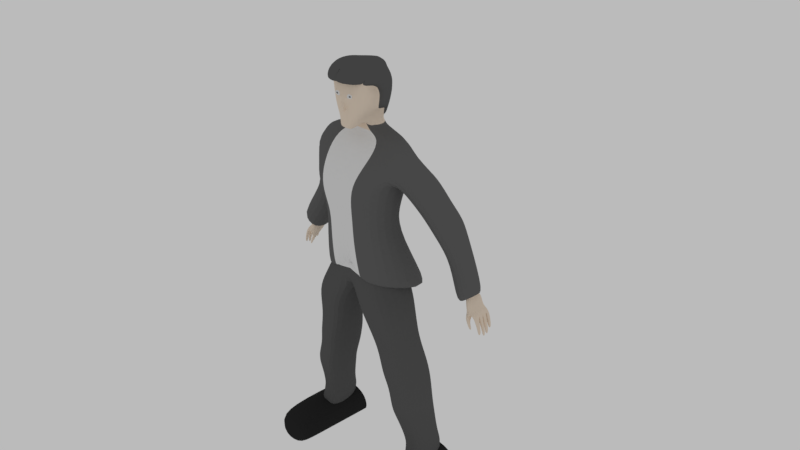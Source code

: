 # Source: playerclothed2hairallornothing2.blend  (saved by Blender 2.79.0; exported with 4.5.12 LTS)
import bpy
from mathutils import Matrix  # noqa: F401  (used for matrix-valued properties, if any)

bpy.ops.wm.read_factory_settings(use_empty=True)
scene = bpy.context.scene
scene.name = 'Scene'

# ---- collections
col_collection_1 = bpy.data.collections.new('Collection 1'); scene.collection.children.link(col_collection_1)

# ---- materials (node trees are filled in below, after node groups)
mat_base = bpy.data.materials.new('Base')
mat_base.alpha_threshold = 0.0
mat_base.diffuse_color = (0.8412, 0.7049, 0.5747, 1.0)
mat_base.roughness = 0.5
mat_pants = bpy.data.materials.new('Pants')
mat_pants.alpha_threshold = 0.0
mat_pants.diffuse_color = (0.1022, 0.1022, 0.1022, 1.0)
mat_pants.roughness = 0.5
mat_tux = bpy.data.materials.new('Tux')
mat_tux.alpha_threshold = 0.0
mat_tux.diffuse_color = (0.1282, 0.1282, 0.1282, 1.0)
mat_tux.roughness = 0.5
mat_whiet = bpy.data.materials.new('Whiet')
mat_whiet.alpha_threshold = 0.0
mat_whiet.roughness = 0.5
mat_harry = bpy.data.materials.new('harry')
mat_harry.alpha_threshold = 0.0
mat_harry.diffuse_color = (0.1683, 0.1683, 0.1683, 1.0)
mat_harry.roughness = 0.5
mat_shoes = bpy.data.materials.new('Shoes')
mat_shoes.alpha_threshold = 0.0
mat_shoes.diffuse_color = (0.02315, 0.02315, 0.02315, 1.0)
mat_shoes.roughness = 0.5

# ---- material node trees
mat_base.use_nodes = True; mat_base.node_tree.nodes.clear()
_N = mat_base.node_tree.nodes; _L = mat_base.node_tree.links
n0 = _N.new('ShaderNodeOutputMaterial'); n0.name = 'Material Output'; n0.location = (300, 300)
n1 = _N.new('ShaderNodeBsdfDiffuse'); n1.name = 'Diffuse BSDF'; n1.location = (10, 300)
n1.inputs[0].default_value = (0.8388, 0.7084, 0.5776, 1.0)
_L.new(n1.outputs[0], n0.inputs[0])
n0.is_active_output = True
mat_pants.use_nodes = True; mat_pants.node_tree.nodes.clear()
_N = mat_pants.node_tree.nodes; _L = mat_pants.node_tree.links
n0 = _N.new('ShaderNodeOutputMaterial'); n0.name = 'Material Output'; n0.location = (300, 300)
n1 = _N.new('ShaderNodeBsdfDiffuse'); n1.name = 'Diffuse BSDF'; n1.location = (10, 300)
n1.inputs[0].default_value = (0.1025, 0.1025, 0.1025, 1.0)
_L.new(n1.outputs[0], n0.inputs[0])
n0.is_active_output = True
mat_tux.use_nodes = True; mat_tux.node_tree.nodes.clear()
_N = mat_tux.node_tree.nodes; _L = mat_tux.node_tree.links
n0 = _N.new('ShaderNodeOutputMaterial'); n0.name = 'Material Output'; n0.location = (300, 300)
n1 = _N.new('ShaderNodeBsdfDiffuse'); n1.name = 'Diffuse BSDF'; n1.location = (10, 300)
n1.inputs[0].default_value = (0.1274, 0.1274, 0.1274, 1.0)
_L.new(n1.outputs[0], n0.inputs[0])
n0.is_active_output = True
mat_whiet.use_nodes = True; mat_whiet.node_tree.nodes.clear()
_N = mat_whiet.node_tree.nodes; _L = mat_whiet.node_tree.links
n0 = _N.new('ShaderNodeOutputMaterial'); n0.name = 'Material Output'; n0.location = (300, 300)
n1 = _N.new('ShaderNodeBsdfDiffuse'); n1.name = 'Diffuse BSDF'; n1.location = (10, 300)
_L.new(n1.outputs[0], n0.inputs[0])
n0.is_active_output = True
mat_harry.use_nodes = True; mat_harry.node_tree.nodes.clear()
_N = mat_harry.node_tree.nodes; _L = mat_harry.node_tree.links
n0 = _N.new('ShaderNodeOutputMaterial'); n0.name = 'Material Output'; n0.location = (300, 300)
n1 = _N.new('ShaderNodeBsdfDiffuse'); n1.name = 'Diffuse BSDF'; n1.location = (10, 300)
n1.inputs[0].default_value = (0.1065, 0.1065, 0.1065, 1.0)
_L.new(n1.outputs[0], n0.inputs[0])
n0.is_active_output = True
mat_shoes.use_nodes = True; mat_shoes.node_tree.nodes.clear()
_N = mat_shoes.node_tree.nodes; _L = mat_shoes.node_tree.links
n0 = _N.new('ShaderNodeOutputMaterial'); n0.name = 'Material Output'; n0.location = (300, 300)
n1 = _N.new('ShaderNodeBsdfDiffuse'); n1.name = 'Diffuse BSDF'; n1.location = (10, 300)
n1.inputs[0].default_value = (0.02365, 0.02365, 0.02365, 1.0)
_L.new(n1.outputs[0], n0.inputs[0])
n0.is_active_output = True

# ---- world
world_world = bpy.data.worlds.new('World'); scene.world = world_world
world_world.use_nodes = True; world_world.node_tree.nodes.clear()
_N = world_world.node_tree.nodes; _L = world_world.node_tree.links
n0 = _N.new('ShaderNodeOutputWorld'); n0.name = 'World Output'; n0.location = (300, 300)
n1 = _N.new('ShaderNodeBackground'); n1.name = 'Background'; n1.location = (10, 300)
n1.inputs[0].default_value = (0.4969, 0.4969, 0.4969, 1.0)
_L.new(n1.outputs[0], n0.inputs[0])
n0.is_active_output = True
world_world.color = (0.05088, 0.05088, 0.05088)
world_world.use_sun_shadow = False
world_world.sun_shadow_jitter_overblur = 0.0
world_world.cycles.sampling_method = 'MANUAL'

# ---- cameras
cam_camera = bpy.data.cameras.new('Camera')
cam_camera.clip_end = 100.0
cam_camera.lens = 35.0
cam_camera.sensor_width = 32.0
cam_camera.sensor_height = 18.0
cam_camera.ortho_scale = 7.314
cam_camera.dof.focus_distance = 0.0

# ---- meshes
me_cube_001 = bpy.data.meshes.new('Cube.001')
me_cube_001.from_pydata([(1.568, -0.6675, -1.964), (1.349, -0.7411, -0.2791), (2.179, 1.491, -2.608), (1.349, 0.4822, -0.2791), (1.154, -0.7581, 0.6089), (1.18, 0.4632, 0.5457), (1.328, -0.878, 1.32), (1.361, 0.6751, 1.24), (1.512, -0.9241, 1.952), (1.512, 0.7796, 1.952), (0.0, 1.975, -2.528), (0.0, 0.803, -0.2648), (0.0, -0.6675, -1.175), (0.0, -0.943, -0.2791), (0.0, 0.8964, 0.5902), (0.0, -0.943, 0.5817), (0.0, 1.032, 1.276), (0.0, -1.139, 1.276), (0.0, 1.064, 1.952), (0.0, -1.063, 1.952), (2.016, -0.2432, 2.657), (2.016, 0.3774, 2.657), (-2.245e-17, 1.008, 2.762), (0.0, -0.4769, 2.753), (1.63, -0.1152, 3.04), (1.63, 0.4074, 3.04), (-9.689e-18, 0.7919, 3.088), (0.0, -0.2752, 3.084), (1.506, 1.24, 1.472), (1.506, -0.2859, 1.472), (2.345, 0.9394, 2.109), (2.345, -0.2859, 2.109), (1.881, 1.533, 0.7163), (1.881, 0.1439, 0.7163), (2.677, 1.154, 1.321), (2.677, 0.1439, 1.321), (2.306, 1.62, 0.2543), (2.306, 0.3116, 0.102), (3.078, 1.323, 0.8368), (3.078, 0.2528, 0.6845), (2.534, 1.584, -0.3108), (2.797, 0.6438, -0.8091), (3.405, 1.17, 0.3466), (3.518, 0.5888, -0.2644), (3.355, 1.42, -1.848), (3.355, 0.231, -1.848), (4.189, 1.111, -1.215), (4.189, 0.231, -1.215), (3.553, 1.274, -1.572), (3.55, 0.6033, -1.571), (3.841, 1.217, -1.408), (3.841, 0.6033, -1.408), (3.543, 1.238, -1.677), (3.543, 0.6033, -1.915), (3.974, 1.217, -1.688), (3.974, 0.6033, -1.688), (3.691, 1.074, -1.842), (3.604, 0.62, -2.113), (4.082, 1.223, -1.831), (4.082, 0.5929, -1.831), (0.0, -0.7988, -2.178), (0.0, 0.943, -2.178), (2.569, 0.1619, -7.984), (2.569, 0.6926, -7.999), (1.876, 0.1619, -8.063), (2.012, 0.6926, -8.079), (-4.583e-18, 0.6854, 3.218), (0.7315, 0.4074, 3.172), (0.7315, -0.1152, 3.172), (0.0, -0.2752, 3.216), (8.217e-18, 0.5443, 3.545), (0.3867, 0.4074, 3.548), (0.3557, -0.1152, 3.714), (0.4679, -0.1152, 3.337), (0.0, -0.2752, 3.528), (1.043e-18, 0.66, 3.362), (0.4088, 0.4074, 3.337), (0.0, 0.6176, 3.927), (0.3556, 0.4074, 3.927), (0.6392, -0.1152, 3.927), (2.542, 0.1619, -8.259), (2.549, 0.8192, -8.512), (1.988, 0.1619, -8.748), (1.988, 0.8192, -8.769), (2.874, 0.1619, -8.947), (2.764, 0.7522, -8.947), (1.972, 0.1619, -8.947), (1.972, 0.7731, -8.947), (2.073, -0.4102, -8.463), (2.484, -0.4155, -8.416), (2.056, -0.4171, -8.853), (2.644, -0.4155, -8.52), (2.064, -0.4192, -8.967), (2.963, -0.4155, -8.968), (2.15, -0.7338, -8.56), (2.565, -0.7338, -8.538), (2.185, -0.9315, -8.653), (2.881, -0.7338, -8.633), (2.17, -0.9315, -8.965), (2.964, -0.9315, -8.97), (2.372, -0.9315, -8.649), (2.362, -0.9315, -8.966), (2.524, -0.9315, -8.645), (2.516, -0.9315, -8.967), (2.668, -0.9315, -8.641), (2.679, -0.9315, -8.968), (2.812, -0.9315, -8.669), (2.863, -0.9315, -8.969), (2.247, -1.265, -8.959), (2.226, -1.293, -8.721), (2.369, -1.259, -8.717), (2.36, -1.26, -8.96), (2.395, -1.254, -8.734), (2.388, -1.255, -8.943), (2.504, -1.232, -8.731), (2.498, -1.233, -8.944), (2.546, -1.224, -8.733), (2.54, -1.225, -8.942), (2.646, -1.203, -8.73), (2.654, -1.202, -8.942), (2.696, -1.193, -8.747), (2.703, -1.192, -8.949), (2.788, -1.175, -8.745), (2.821, -1.169, -8.95), (2.85, -1.163, -8.774), (2.908, -1.151, -8.773), (2.874, -1.158, -8.947), (2.921, -1.149, -8.947), (2.893, -0.4155, -8.744), (0.4733, -0.3784, 3.735), (0.0, -0.3784, 3.533), (0.3752, -0.3784, 3.53), (0.0, -0.3784, 3.518), (0.6389, -0.3784, 3.927), (0.2877, -0.6798, 3.517), (0.2027, -0.6798, 3.312), (0.0, -0.6798, 3.3), (0.6365, -0.6798, 3.927), (0.2248, -0.8579, 3.582), (0.0, -0.8626, 3.545), (0.2027, -0.8839, 3.378), (0.0, -0.8855, 3.366), (0.3195, -0.8136, 3.934), (0.0, -0.8011, 3.927), (0.6593, -0.06054, 4.288), (0.7042, -0.3379, 4.288), (0.0, 0.7116, 4.288), (0.7042, -0.6555, 4.288), (0.3463, -0.8669, 4.295), (0.0, -0.8904, 4.288), (0.6593, -0.06916, 4.498), (0.7042, -0.3622, 4.498), (0.0, 0.7467, 4.498), (0.7042, -0.6978, 4.498), (0.3527, -0.8611, 4.501), (0.0, -0.8633, 4.498), (0.6593, -0.204, 4.611), (0.7042, -0.3676, 4.787), (0.0, 0.7423, 4.787), (0.7042, -0.7264, 4.787), (0.4023, -0.86, 4.786), (0.0, -0.8708, 4.787), (0.0, 0.7521, 4.976), (0.7042, -0.6782, 4.976), (0.4344, -0.8037, 4.97), (-0.1647, -0.8253, 4.987), (0.0, 0.6302, 5.145), (0.0, -0.7116, 5.145), (0.0, 0.4257, 5.319), (0.0, -0.2214, 5.319), (0.0, -0.2962, 5.319), (0.0, -0.5147, 5.319), (0.0, -0.6026, 5.319), (0.0, -0.9065, 4.174), (0.0537, -0.9073, 4.177), (0.0622, -0.8924, 4.291), (0.07168, -0.8058, 3.929), (0.0, -0.9501, 3.912), (-8.149e-10, -0.9931, 3.962), (0.05575, -0.9956, 3.966), (0.06438, -0.9532, 3.916), (0.1039, -0.8757, 3.923), (3.87, 0.5698, -1.976), (3.797, 1.229, -1.854), (3.687, 0.699, -2.147), (3.664, 0.5938, -2.145), (3.818, 0.6946, -2.09), (3.786, 0.6098, -2.083), (3.873, 0.6022, -2.305), (3.896, 0.648, -2.31), (3.787, 0.5908, -2.349), (3.803, 0.6511, -2.351), (3.874, 0.909, -1.973), (4.082, 0.9067, -1.831), (3.877, 1.078, -1.93), (4.082, 1.085, -1.831), (3.872, 0.7621, -1.974), (4.082, 0.7648, -1.831), (3.962, 1.227, -1.913), (3.96, 0.9046, -1.915), (3.961, 1.081, -1.914), (3.958, 0.5794, -1.916), (3.959, 0.7632, -1.915), (4.201, 1.215, -2.147), (4.201, 1.093, -2.147), (4.094, 1.089, -2.22), (4.095, 1.218, -2.219), (4.254, 1.192, -2.459), (4.254, 1.116, -2.459), (4.187, 1.114, -2.505), (4.187, 1.194, -2.505), (4.243, 1.06, -2.287), (4.243, 0.9301, -2.287), (4.153, 0.9287, -2.348), (4.154, 1.058, -2.348), (4.28, 1.043, -2.584), (4.28, 0.9471, -2.584), (4.215, 0.946, -2.629), (4.215, 1.041, -2.629), (4.181, 0.8864, -2.393), (4.271, 0.8879, -2.331), (4.271, 0.7832, -2.331), (4.18, 0.782, -2.393), (4.241, 0.8691, -2.628), (4.301, 0.8701, -2.587), (4.301, 0.8005, -2.587), (4.24, 0.7997, -2.629), (4.232, 0.7325, -2.282), (4.232, 0.6225, -2.282), (4.153, 0.7315, -2.335), (4.152, 0.6139, -2.336), (4.264, 0.7205, -2.508), (4.264, 0.6335, -2.508), (4.202, 0.7197, -2.551), (4.201, 0.6267, -2.551), (3.878, 0.6377, -2.481), (3.945, 0.6354, -2.452), (3.866, 0.6081, -2.48), (3.929, 0.6164, -2.448), (3.835, 0.6081, -2.041), (3.781, 0.5866, -2.022), (0.8652, -0.8054, -1.202), (1.622, 0.4211, -1.276), (0.0, -0.8054, -1.175), (0.0, 0.4714, -1.232), (1.524, -0.9556, -1.985), (1.524, 1.038, -1.985), (0.0, -0.9556, -2.178), (0.0, 1.038, -2.178), (1.862, -0.9556, -2.72), (1.862, 0.7915, -2.72), (0.4837, -0.9556, -2.885), (0.4837, 0.7915, -2.885), (1.978, -0.686, -3.821), (1.978, 0.7915, -3.797), (0.8574, -0.6643, -3.954), (0.8574, 0.7915, -3.931), (2.09, -0.7369, -4.653), (2.09, 1.02, -4.626), (1.103, -0.7178, -4.77), (1.103, 1.02, -4.745), (2.25, -0.5751, -5.28), (2.25, 1.057, -5.278), (1.272, -0.5601, -5.397), (1.272, 1.057, -5.396), (2.441, -0.6376, -5.939), (2.441, 0.9617, -5.94), (1.431, -0.6187, -6.06), (1.431, 0.9617, -6.061), (2.446, -0.4738, -6.409), (2.446, 0.9944, -6.412), (1.549, -0.456, -6.516), (1.549, 0.9944, -6.52), (2.531, -0.2067, -7.354), (2.531, 1.027, -7.366), (1.791, -0.1944, -7.443), (1.791, 1.027, -7.455), (2.612, -0.2779, -7.768), (2.612, 1.158, -7.779), (1.77, -0.2586, -7.832), (1.77, 1.158, -7.844), (2.72, -0.3538, -8.396), (2.72, 1.067, -8.138), (1.792, -0.3538, -8.475), (1.792, 1.067, -8.218), (3.788, 0.6658, -1.32), (3.788, 0.9867, -1.32), (3.557, 1.134, -1.482), (3.556, 0.6658, -1.481), (0.536, -1.014, -1.705), (0.4594, -1.201, -0.2791), (0.4594, -1.201, 0.5817), (0.6143, -1.379, 1.276), (0.6673, -1.348, 1.952), (0.8895, -0.7204, 2.711), (0.7191, -0.2046, 3.064), (2.181, 0.1619, -8.028), (0.3227, -0.2046, 3.197), (0.2064, -0.2046, 3.444), (2.255, -0.4126, -8.442), (2.333, -0.7338, -8.551), (0.1655, -0.3784, 3.523), (0.08942, -0.6798, 3.305), (0.09919, -0.8605, 3.561), (0.08942, -0.8848, 3.371), (0.5237, -0.8054, -1.187), (0.6725, -0.9556, -2.093), (1.092, -0.9556, -2.813), (1.352, -0.6739, -3.896), (1.539, -0.7262, -4.719), (1.703, -0.5667, -5.346), (1.876, -0.627, -6.006), (1.944, -0.4639, -6.469), (2.118, -0.1998, -7.404), (2.142, -0.2671, -7.803), (2.202, -0.3538, -8.44), (-0.004454, 0.6311, 3.526), (0.3878, 0.4205, 3.529), (-0.004454, 0.7439, 3.914), (0.6053, 0.4205, 3.914), (0.8929, -0.1165, 3.914), (0.9133, -0.06108, 4.28), (-0.004454, 0.8885, 4.28), (0.6053, 0.5478, 4.28), (-0.004454, 0.9425, 4.493), (0.6053, 0.5825, 4.493), (0.9133, -0.06983, 4.493), (0.6053, 0.5887, 4.787), (0.9133, -0.2045, 4.611), (0.9301, -0.3725, 4.787), (-0.004454, 0.9055, 4.787), (0.3111, 0.4652, 4.978), (0.7855, -0.7364, 4.787), (0.6642, -0.02061, 4.978), (0.9301, -0.3315, 4.978), (0.0, 0.8264, 4.978), (0.5611, -0.06341, 5.338), (0.7678, -0.6876, 4.978), (0.4362, -1.192, 4.972), (0.2591, 0.3405, 5.149), (-0.1574, -1.214, 4.965), (0.5854, -0.3159, 5.338), (0.0, 0.6634, 5.149), (0.2834, -0.2983, 5.326), (0.5854, -0.605, 5.338), (0.4654, -1.079, 5.138), (0.0, -1.099, 5.149), (0.2591, -0.1048, 5.326), (-0.004454, 0.39, 5.326), (0.2591, 0.1886, 5.326), (0.0, -0.2242, 5.326), (0.0, -0.3001, 5.326), (0.2834, -0.5199, 5.326), (0.2834, -0.6057, 5.326), (0.0, -0.5217, 5.326), (0.0, -0.6109, 5.326), (0.7053, -0.6793, 4.788), (0.4356, -0.8048, 4.782), (-0.142, -0.8156, 4.8), (-0.1347, -1.204, 4.779), (0.4373, -1.193, 4.784), (0.769, -0.6887, 4.79), (0.174, -0.867, 4.458), (0.174, -0.8853, 4.316), (0.4084, -0.8695, 4.321), (0.4127, -0.8655, 4.46), (0.2161, -0.8867, 4.318), (0.2468, -0.8725, 4.399), (0.2468, -0.8779, 4.357), (0.3157, -0.8732, 4.359), (0.3169, -0.8721, 4.4), (0.2591, -0.8783, 4.358), (2.747, 0.9871, -7.868), (1.542, 0.9871, -7.965), (3.102, 1.104, -8.509), (1.512, 1.11, -8.802), (2.995, 1.114, -8.982), (1.779, 1.11, -9.018), (2.999, -1.301, -7.974), (1.707, -1.301, -8.07), (3.369, -1.305, -8.629), (1.677, -1.301, -8.903), (3.134, -1.295, -9.099), (1.942, -1.301, -9.118), (2.999, -1.887, -8.462), (1.822, -1.887, -8.518), (3.07, -1.89, -8.847), (1.792, -1.887, -9.008), (2.836, -1.88, -9.123), (2.057, -1.887, -9.134), (2.611, 1.111, -8.044), (1.814, 1.111, -8.114), (2.652, 1.11, -8.512), (1.792, 1.111, -8.727), (2.574, 1.112, -8.858), (1.987, 1.111, -8.885)], [(130, 132)], [(10, 11, 3, 2), (2, 3, 1, 0), (4, 5, 7, 6), (1, 3, 5, 4), (290, 1, 4, 291), (292, 6, 8, 293), (291, 4, 6, 292), (6, 7, 9, 8), (7, 16, 18, 9), (9, 18, 22, 21), (5, 14, 16, 7), (3, 11, 14, 5), (289, 290, 13, 12), (9, 21, 30, 28), (293, 8, 20, 294), (295, 24, 68, 297), (20, 21, 25, 24), (294, 20, 24, 295), (21, 22, 26, 25), (29, 28, 32, 33), (21, 20, 31, 30), (20, 8, 29, 31), (8, 9, 28, 29), (35, 33, 37, 39), (31, 29, 33, 35), (30, 31, 35, 34), (28, 30, 34, 32), (36, 38, 42, 40), (34, 35, 39, 38), (32, 34, 38, 36), (33, 32, 36, 37), (43, 41, 45, 47), (37, 36, 40, 41), (39, 37, 41, 43), (38, 39, 43, 42), (286, 285, 51, 50), (42, 43, 47, 46), (40, 42, 46, 44), (41, 40, 44, 45), (48, 50, 54, 52), (287, 286, 50, 48), (288, 287, 48, 49), (285, 288, 49, 51), (55, 53, 57, 240, 182, 201, 59), (49, 48, 52, 53), (51, 49, 53, 55), (50, 51, 55, 54), (56, 183, 186, 184), (54, 55, 59, 197, 193, 195, 58), (52, 54, 58, 198, 183, 56), (53, 52, 56, 57), (12, 10, 61, 60), (296, 62, 281, 315), (2, 0, 241, 242), (62, 63, 282, 281), (12, 60, 247, 243), (289, 12, 243, 305), (65, 64, 283, 284), (10, 2, 242, 244), (64, 65, 83, 82), (60, 61, 248, 247), (63, 65, 284, 282), (61, 10, 244, 248), (73, 72, 129, 131), (25, 26, 66, 67), (24, 25, 67, 68), (76, 75, 70, 71), (73, 76, 71, 72), (68, 67, 76, 73), (67, 66, 75, 76), (297, 68, 73, 298), (72, 71, 78, 79), (72, 79, 133, 129), (82, 83, 87, 86), (64, 82, 90, 88), (83, 65, 373, 375), (63, 62, 80, 81), (87, 85, 84, 86), (296, 64, 88, 299), (81, 85, 376, 374), (81, 80, 84, 85), (91, 89, 95, 97), (90, 92, 98, 96), (84, 80, 91, 128, 93), (80, 62, 89, 91), (82, 86, 92, 90), (86, 84, 93, 92), (95, 300, 94, 96, 100, 102, 104, 106, 97), (99, 97, 125, 127), (93, 128, 91, 97, 99), (92, 93, 99, 107, 105, 103, 101, 98), (88, 90, 96, 94), (299, 88, 94, 300), (98, 101, 111, 108), (103, 102, 114, 115), (103, 105, 119, 117), (105, 107, 123, 121), (111, 110, 109, 108), (96, 98, 108, 109), (101, 100, 110, 111), (100, 96, 109, 110), (115, 114, 112, 113), (102, 100, 112, 114), (101, 103, 115, 113), (100, 101, 113, 112), (119, 118, 116, 117), (102, 103, 117, 116), (105, 104, 118, 119), (104, 102, 116, 118), (123, 122, 120, 121), (104, 105, 121, 120), (107, 106, 122, 123), (106, 104, 120, 122), (125, 124, 126, 127), (107, 99, 127, 126), (97, 106, 124, 125), (106, 107, 126, 124), (301, 131, 135, 302), (298, 73, 131, 301), (134, 137, 142, 138), (131, 129, 134, 135), (129, 133, 137, 134), (133, 79, 144, 145), (304, 140, 138, 303), (139, 303, 138, 142, 176, 143), (302, 135, 140, 304), (135, 134, 138, 140), (149, 175, 366, 363), (146, 152, 324, 322), (142, 137, 147, 148), (70, 77, 318, 316), (137, 133, 145, 147), (157, 156, 328, 329), (147, 145, 151, 153), (145, 144, 150, 151), (148, 147, 153, 154), (167, 165, 340, 346), (153, 151, 157, 159), (151, 150, 156, 157), (154, 153, 159, 160), (155, 154, 160, 161), (71, 70, 316, 317), (169, 170, 351, 350), (79, 78, 319, 320), (162, 166, 342, 335), (77, 146, 322, 318), (160, 159, 163, 164), (161, 160, 164, 165), (159, 157, 329, 332), (171, 172, 355, 354), (338, 340, 359, 360), (168, 169, 350, 348), (152, 158, 330, 324), (150, 144, 321, 326), (144, 79, 320, 321), (172, 167, 346, 355), (158, 162, 335, 330), (170, 171, 354, 351), (164, 163, 356, 357), (166, 168, 348, 342), (78, 71, 317, 319), (163, 159, 332, 337), (156, 150, 326, 328), (176, 175, 174, 181), (175, 176, 142, 148), (178, 179, 174, 173), (175, 149, 173, 174), (179, 178, 177, 180), (143, 176, 181, 180, 177), (181, 174, 179, 180), (182, 196, 202, 201), (184, 186, 189, 191), (183, 194, 192, 196, 182, 239, 187, 186), (57, 56, 184, 185), (182, 240, 239), (191, 189, 236, 235), (189, 188, 238, 236), (187, 185, 190, 188), (186, 187, 188, 189), (203, 204, 208, 207), (200, 195, 211, 214), (195, 200, 205, 204), (193, 197, 221, 220), (200, 199, 192, 194), (59, 201, 230, 228), (198, 200, 194, 183), (199, 202, 196, 192), (200, 198, 206, 205), (58, 195, 204, 203), (198, 58, 203, 206), (208, 209, 210, 207), (205, 206, 210, 209), (204, 205, 209, 208), (206, 203, 207, 210), (214, 211, 215, 218), (199, 200, 214, 213), (195, 193, 212, 211), (193, 199, 213, 212), (216, 217, 218, 215), (211, 212, 216, 215), (213, 214, 218, 217), (212, 213, 217, 216), (220, 221, 225, 224), (197, 202, 222, 221), (202, 199, 219, 222), (199, 193, 220, 219), (225, 226, 223, 224), (221, 222, 226, 225), (219, 220, 224, 223), (222, 219, 223, 226), (230, 229, 233, 234), (202, 197, 227, 229), (197, 59, 228, 227), (201, 202, 229, 230), (234, 233, 231, 232), (229, 227, 231, 233), (228, 230, 234, 232), (227, 228, 232, 231), (190, 191, 235, 237), (235, 236, 238, 237), (188, 190, 237, 238), (185, 184, 191, 190), (239, 240, 57, 185, 187), (305, 243, 247, 306), (248, 246, 250, 252), (242, 241, 245, 246), (244, 242, 246, 248), (251, 252, 256, 255), (246, 245, 249, 250), (247, 248, 252, 251), (306, 247, 251, 307), (256, 254, 258, 260), (307, 251, 255, 308), (252, 250, 254, 256), (250, 249, 253, 254), (258, 257, 261, 262), (254, 253, 257, 258), (255, 256, 260, 259), (308, 255, 259, 309), (263, 264, 268, 267), (259, 260, 264, 263), (309, 259, 263, 310), (260, 258, 262, 264), (268, 266, 270, 272), (310, 263, 267, 311), (264, 262, 266, 268), (262, 261, 265, 266), (271, 272, 276, 275), (266, 265, 269, 270), (267, 268, 272, 271), (311, 267, 271, 312), (313, 275, 279, 314), (312, 271, 275, 313), (272, 270, 274, 276), (270, 269, 273, 274), (280, 278, 282, 284), (276, 274, 278, 280), (274, 273, 277, 278), (275, 276, 280, 279), (278, 277, 281, 282), (279, 280, 284, 283), (314, 279, 283, 315), (47, 45, 288, 285), (45, 44, 287, 288), (44, 46, 286, 287), (46, 47, 285, 286), (277, 314, 315, 281), (269, 312, 313, 273), (273, 313, 314, 277), (265, 311, 312, 269), (261, 310, 311, 265), (257, 309, 310, 261), (253, 308, 309, 257), (249, 307, 308, 253), (245, 306, 307, 249), (241, 305, 306, 245), (136, 302, 304, 141), (141, 304, 303, 139), (74, 298, 301, 132), (132, 301, 302, 136), (89, 299, 300, 95), (62, 296, 299, 89), (69, 297, 298, 74), (0, 289, 305, 241), (64, 296, 315, 283), (23, 294, 295, 27), (27, 295, 297, 69), (19, 293, 294, 23), (0, 1, 290, 289), (15, 291, 292, 17), (17, 292, 293, 19), (13, 290, 291, 15), (317, 316, 318, 319), (321, 323, 325, 326), (323, 322, 324, 325), (319, 318, 322, 323), (320, 319, 323, 321), (326, 325, 327, 328), (328, 327, 331, 333), (325, 324, 330, 327), (337, 334, 341, 344), (333, 331, 339, 336), (332, 329, 334, 337), (329, 328, 333, 334), (327, 330, 335, 331), (345, 344, 352, 353), (341, 336, 347, 343), (344, 341, 343, 352), (334, 333, 336, 341), (338, 337, 344, 345), (340, 338, 345, 346), (331, 335, 342, 339), (349, 348, 350, 347), (347, 350, 351, 343), (352, 354, 355, 353), (343, 351, 354, 352), (346, 345, 353, 355), (339, 342, 348, 349), (336, 339, 349, 347), (358, 357, 360, 359), (357, 356, 361, 360), (340, 165, 358, 359), (163, 337, 361, 356), (165, 164, 357, 358), (337, 338, 360, 361), (362, 363, 368, 367), (148, 154, 365, 364), (155, 149, 363, 362), (175, 148, 364, 366), (154, 155, 362, 365), (368, 371, 369, 370, 367), (365, 362, 367, 370), (364, 365, 370, 369), (366, 364, 369, 371), (363, 366, 371, 368), (376, 377, 383, 382), (374, 376, 382, 380), (63, 81, 374, 372), (65, 63, 372, 373), (87, 83, 375, 377), (85, 87, 377, 376), (378, 380, 386, 384), (383, 381, 387, 389), (375, 373, 379, 381), (373, 372, 378, 379), (377, 375, 381, 383), (372, 374, 380, 378), (385, 384, 386, 387), (387, 386, 388, 389), (380, 382, 388, 386), (382, 383, 389, 388), (381, 379, 385, 387), (379, 378, 384, 385), (376, 374, 392, 394), (392, 390, 391, 393, 395, 394), (377, 376, 394, 395), (373, 375, 393, 391), (372, 373, 391, 390), (375, 377, 395, 393), (374, 372, 390, 392)])
me_cube_001.polygons.foreach_set('material_index', [2, 2, 2, 2, 2, 2, 2, 2, 2, 2, 2, 2, 3, 2, 2, 2, 2, 2, 2, 2, 2, 2, 2, 2, 2, 2, 2, 2, 2, 2, 2, 2, 2, 2, 2, 0, 2, 2, 2, 0, 0, 0, 0, 0, 0, 0, 0, 0, 0, 0, 0, 2, 1, 2, 1, 0, 3, 1, 2, 0, 0, 1, 2, 0, 2, 2, 0, 0, 2, 2, 2, 0, 0, 0, 0, 0, 0, 0, 0, 0, 0, 0, 0, 0, 0, 0, 0, 0, 0, 0, 0, 0, 0, 0, 0, 0, 0, 0, 0, 0, 0, 0, 0, 0, 0, 0, 0, 0, 0, 0, 0, 0, 0, 0, 0, 0, 0, 0, 0, 0, 0, 0, 0, 0, 0, 0, 0, 0, 4, 0, 4, 0, 4, 0, 0, 0, 4, 0, 0, 0, 0, 0, 4, 4, 4, 4, 0, 0, 4, 4, 4, 4, 4, 4, 4, 4, 4, 4, 0, 4, 4, 4, 4, 0, 0, 0, 0, 0, 0, 0, 0, 0, 0, 0, 0, 0, 0, 0, 0, 0, 0, 0, 0, 0, 0, 0, 0, 0, 0, 0, 0, 0, 0, 0, 0, 0, 0, 0, 0, 0, 0, 0, 0, 0, 0, 0, 0, 0, 0, 0, 0, 0, 0, 0, 0, 0, 0, 0, 0, 0, 0, 0, 0, 1, 1, 1, 1, 1, 1, 1, 1, 1, 1, 1, 1, 1, 1, 1, 1, 1, 1, 1, 1, 1, 1, 1, 1, 1, 1, 1, 1, 1, 1, 1, 1, 1, 1, 1, 1, 1, 1, 1, 2, 2, 2, 2, 1, 1, 1, 1, 1, 1, 1, 1, 1, 1, 0, 0, 0, 0, 0, 0, 0, 2, 1, 3, 3, 3, 2, 3, 3, 3, 4, 4, 4, 4, 4, 4, 4, 4, 4, 4, 4, 4, 4, 4, 4, 4, 4, 4, 4, 4, 4, 4, 4, 4, 4, 4, 4, 4, 4, 4, 4, 0, 4, 3, 0, 0, 0, 0, 2, 3, 3, 3, 3, 5, 5, 0, 1, 0, 0, 5, 5, 5, 5, 5, 5, 5, 5, 5, 5, 5, 5, 5, 5, 5, 5, 5, 5, 5])
me_cube_001.materials.append(mat_base)
me_cube_001.materials.append(mat_pants)
me_cube_001.materials.append(mat_tux)
me_cube_001.materials.append(mat_whiet)
me_cube_001.materials.append(mat_harry)
me_cube_001.materials.append(mat_shoes)
me_cube_001.use_remesh_preserve_volume = False
me_cube_001.use_remesh_preserve_attributes = False
me_cube_001.use_mirror_vertex_groups = False
me_cube_001.update()
arm_metarig = bpy.data.armatures.new('metarig')  # bones are not reproduced

# ---- objects
ob_metarig = bpy.data.objects.new('metarig', arm_metarig)
ob_cube = bpy.data.objects.new('Cube', me_cube_001)
ob_camera = bpy.data.objects.new('Camera', cam_camera)

# ---- transforms, parenting, visibility, modifiers, constraints
ob_metarig.location = (0.0, 0.0, -3.148)
ob_metarig.scale = (2.954, 2.954, 2.954)
ob_metarig.show_in_front = True
ob_metarig.lineart.crease_threshold = 0.0
ob_cube.parent = ob_metarig
ob_cube.matrix_parent_inverse = Matrix(((0.3385, 0.0, 0.0, 0.0), (0.0, 0.3385, 0.0, 0.0), (0.0, 0.0, 0.3385, 1.066), (0.0, 0.0, 0.0, 1.0)))
ob_cube.location = (0.0, 0.0, 0.4527)
ob_cube.scale = (0.3999, 0.3999, 0.3999)
ob_cube.lineart.crease_threshold = 0.0
_vg = ob_cube.vertex_groups.new(name='spine')
for _i, _w in zip([2, 3, 10, 11, 12, 14, 61, 242, 243, 244, 248, 289, 305], [0.0747, 0.01585, 0.7825, 0.147, 0.0503, 0.01989, 0.09921, 0.0747, 0.0503, 0.7825, 0.09921, 0.02515, 0.02515]): _vg.add([_i], _w, 'REPLACE')
_vg = ob_cube.vertex_groups.new(name='spine.001')
for _i, _w in zip([1, 3, 4, 5, 6, 10, 11, 12, 13, 14, 15, 16, 17, 19, 243, 244, 289, 290, 291, 292, 293, 305], [0.02741, 0.06931, 0.3267, 0.06688, 0.05298, 0.01804, 0.5013, 0.0294, 0.4371, 0.126, 0.384, 0.02696, 0.1291, 0.03386, 0.0294, 0.01804, 0.0147, 0.2323, 0.3554, 0.09105, 0.01693, 0.0147]): _vg.add([_i], _w, 'REPLACE')
_vg = ob_cube.vertex_groups.new(name='spine.002')
for _i, _w in zip([1, 3, 4, 5, 6, 7, 8, 11, 13, 14, 15, 16, 17, 18, 19, 22, 23, 27, 290, 291, 292, 293, 294, 295], [0.002713, 0.08748, 0.3889, 0.5818, 0.1112, 0.1054, 0.05399, 0.1349, 0.1021, 0.6262, 0.4351, 0.541, 0.547, 0.1626, 0.4922, 0.03529, 0.1168, 0.004455, 0.05238, 0.412, 0.3291, 0.2731, 0.05842, 0.002227]): _vg.add([_i], _w, 'REPLACE')
_vg = ob_cube.vertex_groups.new(name='spine.003')
for _i, _w in zip([9, 14, 16, 18, 22, 26, 66, 67, 70, 71, 75, 76, 316, 317], [0.01605, 0.05411, 0.1925, 0.5867, 0.6853, 0.6121, 0.4916, 0.1073, 0.09701, 0.008288, 0.2579, 0.07844, 0.09701, 0.008288]): _vg.add([_i], _w, 'REPLACE')
_vg = ob_cube.vertex_groups.new(name='spine.004')
for _i, _w in zip([22, 26, 27, 66, 67, 69, 70, 71, 73, 74, 75, 76, 77, 295, 297, 298, 316, 317, 318], [0.02787, 0.08036, 0.04218, 0.1418, 0.09021, 0.1883, 0.109, 0.09451, 0.0652, 0.04797, 0.2587, 0.3733, 0.0002092, 0.02109, 0.09414, 0.05659, 0.109, 0.09451, 0.0002092]): _vg.add([_i], _w, 'REPLACE')
_vg = ob_cube.vertex_groups.new(name='spine.005')
for _i, _w in zip([22, 26, 66, 67, 70, 71, 72, 73, 75, 76, 77, 78, 146, 298, 316, 317, 318, 319, 322], [0.04101, 0.09398, 0.1668, 0.05437, 0.519, 0.5602, 0.06095, 0.02484, 0.3292, 0.1935, 0.1215, 0.0712, 0.03941, 0.01242, 0.519, 0.5602, 0.1215, 0.0712, 0.03941]): _vg.add([_i], _w, 'REPLACE')
_vg = ob_cube.vertex_groups.new(name='spine.006')
for _i, _w in zip([70, 71, 72, 75, 76, 77, 78, 79, 144, 146, 150, 152, 156, 158, 162, 166, 167, 168, 169, 170, 171, 172, 316, 317, 318, 319, 320, 321, 322, 323, 324, 325, 326, 327, 328, 330, 331, 333, 334, 335, 336, 339, 341, 342, 343, 344, 345, 346, 347, 348, 349, 350, 351, 352, 353, 354, 355], [0.1237, 0.08686, 0.00418, 0.02616, 0.00524, 0.4767, 0.4509, 0.00724, 0.05529, 0.756, 0.03658, 0.8402, 0.07326, 0.8779, 0.8889, 0.8861, 0.03779, 0.85, 0.4835, 0.2659, 0.156, 0.1026, 0.1237, 0.08686, 0.4767, 0.4509, 0.00724, 0.05529, 0.756, 0.7516, 0.8402, 0.8191, 0.03658, 0.8453, 0.07326, 0.8779, 0.8579, 0.2054, 0.007845, 0.8889, 0.2786, 0.8358, 0.08383, 0.8861, 0.2143, 0.0176, 0.01059, 0.03779, 0.5048, 0.85, 0.785, 0.4835, 0.2659, 0.1064, 0.0761, 0.156, 0.1026]): _vg.add([_i], _w, 'REPLACE')
_vg = ob_cube.vertex_groups.new(name='face')
for _i, _w in zip([70, 71, 75, 77, 78, 146, 152, 158, 316, 317, 318, 319, 322, 323, 324, 325, 330], [0.08267, 0.06693, 0.001785, 0.3094, 0.3584, 0.1184, 0.05859, 0.008877, 0.08267, 0.06693, 0.3094, 0.3584, 0.1184, 0.09065, 0.05859, 0.01753, 0.008877]): _vg.add([_i], _w, 'REPLACE')
_vg = ob_cube.vertex_groups.new(name='nose')
for _i, _w in zip([149, 155, 173, 174, 175, 176, 181, 362, 363, 366, 367, 368, 371], [0.8048, 0.1009, 0.4282, 0.5348, 0.1544, 0.006074, 0.05447, 0.1009, 0.8048, 0.1544, 0.1009, 0.8048, 0.1544]): _vg.add([_i], _w, 'REPLACE')
_vg = ob_cube.vertex_groups.new(name='nose.001')
_vg = ob_cube.vertex_groups.new(name='nose.002')
for _i, _w in zip([177, 178, 179, 180], [0.06477, 0.8928, 0.1213, 0.03085]): _vg.add([_i], _w, 'REPLACE')
_vg = ob_cube.vertex_groups.new(name='nose.003')
for _i, _w in zip([174, 176, 180, 181], [0.01078, 0.0571, 0.06595, 0.3174]): _vg.add([_i], _w, 'REPLACE')
_vg = ob_cube.vertex_groups.new(name='nose.004')
for _i, _w in zip([173, 174], [0.2443, 0.06815]): _vg.add([_i], _w, 'REPLACE')
_vg = ob_cube.vertex_groups.new(name='lip.T.L')
for _i, _w in zip([177, 180, 181], [0.1294, 0.4283, 0.08216]): _vg.add([_i], _w, 'REPLACE')
_vg = ob_cube.vertex_groups.new(name='lip.T.L.001')
_vg = ob_cube.vertex_groups.new(name='lip.B.L')
_vg = ob_cube.vertex_groups.new(name='lip.B.L.001')
_vg = ob_cube.vertex_groups.new(name='jaw')
for _i, _w in zip([27, 69, 73, 74, 131, 132, 135, 136, 138, 140, 141, 295, 297, 298, 301, 302, 303, 304], [0.05242, 0.2234, 0.06902, 0.6876, 0.1593, 0.9665, 0.7226, 0.8744, 0.0581, 0.4753, 0.482, 0.02621, 0.1117, 0.3783, 0.5629, 0.7985, 0.02905, 0.4786]): _vg.add([_i], _w, 'REPLACE')
_vg = ob_cube.vertex_groups.new(name='chin')
for _i, _w in zip([135, 136, 138, 139, 140, 141, 143, 302, 303, 304], [0.07506, 0.07882, 0.1748, 0.9448, 0.4026, 0.5087, 0.09111, 0.07694, 0.5598, 0.4557]): _vg.add([_i], _w, 'REPLACE')
_vg = ob_cube.vertex_groups.new(name='chin.001')
_vg = ob_cube.vertex_groups.new(name='ear.L')
_vg = ob_cube.vertex_groups.new(name='ear.L.001')
_vg = ob_cube.vertex_groups.new(name='ear.L.002')
_vg = ob_cube.vertex_groups.new(name='ear.L.003')
_vg = ob_cube.vertex_groups.new(name='ear.L.004')
_vg = ob_cube.vertex_groups.new(name='ear.R')
_vg = ob_cube.vertex_groups.new(name='ear.R.001')
_vg = ob_cube.vertex_groups.new(name='ear.R.002')
_vg = ob_cube.vertex_groups.new(name='ear.R.003')
_vg = ob_cube.vertex_groups.new(name='ear.R.004')
_vg = ob_cube.vertex_groups.new(name='lip.T.R')
for _i, _w in zip([143, 177, 180, 181], [0.07078, 0.6102, 0.2081, 0.03562]): _vg.add([_i], _w, 'REPLACE')
_vg = ob_cube.vertex_groups.new(name='lip.T.R.001')
_vg = ob_cube.vertex_groups.new(name='lip.B.R')
_vg = ob_cube.vertex_groups.new(name='lip.B.R.001')
_vg = ob_cube.vertex_groups.new(name='brow.B.L')
_vg = ob_cube.vertex_groups.new(name='brow.B.L.001')
_vg = ob_cube.vertex_groups.new(name='brow.B.L.002')
_vg = ob_cube.vertex_groups.new(name='brow.B.L.003')
_vg = ob_cube.vertex_groups.new(name='lid.T.L')
_vg = ob_cube.vertex_groups.new(name='lid.T.L.001')
_vg = ob_cube.vertex_groups.new(name='lid.T.L.002')
_vg = ob_cube.vertex_groups.new(name='lid.T.L.003')
_vg = ob_cube.vertex_groups.new(name='lid.B.L')
_vg = ob_cube.vertex_groups.new(name='lid.B.L.001')
_vg = ob_cube.vertex_groups.new(name='lid.B.L.002')
_vg = ob_cube.vertex_groups.new(name='lid.B.L.003')
for _i, _w in zip([147, 148, 153, 364, 369], [0.828, 0.00228, 0.01487, 0.00228, 0.00228]): _vg.add([_i], _w, 'REPLACE')
_vg = ob_cube.vertex_groups.new(name='brow.B.R')
_vg = ob_cube.vertex_groups.new(name='brow.B.R.001')
_vg = ob_cube.vertex_groups.new(name='brow.B.R.002')
_vg = ob_cube.vertex_groups.new(name='brow.B.R.003')
_vg = ob_cube.vertex_groups.new(name='lid.T.R')
_vg = ob_cube.vertex_groups.new(name='lid.T.R.001')
_vg = ob_cube.vertex_groups.new(name='lid.T.R.002')
_vg = ob_cube.vertex_groups.new(name='lid.T.R.003')
_vg = ob_cube.vertex_groups.new(name='lid.B.R')
_vg = ob_cube.vertex_groups.new(name='lid.B.R.001')
_vg = ob_cube.vertex_groups.new(name='lid.B.R.002')
_vg = ob_cube.vertex_groups.new(name='lid.B.R.003')
_vg = ob_cube.vertex_groups.new(name='forehead.L')
for _i, _w in zip([155, 160, 161, 163, 164, 165, 167, 169, 170, 171, 172, 336, 337, 338, 340, 341, 343, 344, 345, 346, 347, 350, 351, 352, 353, 354, 355, 356, 357, 358, 359, 360, 361, 362, 367], [0.07312, 0.07463, 0.6589, 0.0005117, 0.09224, 0.6789, 0.556, 0.1391, 0.268, 0.3591, 0.421, 0.002043, 0.0005117, 0.09224, 0.6789, 0.01368, 0.1129, 0.05273, 0.1199, 0.556, 0.06843, 0.1391, 0.268, 0.1575, 0.2112, 0.3591, 0.421, 0.0005117, 0.09224, 0.6789, 0.6789, 0.09224, 0.0005117, 0.07312, 0.07312]): _vg.add([_i], _w, 'REPLACE')
_vg = ob_cube.vertex_groups.new(name='forehead.L.001')
for _i, _w in zip([144, 145, 147, 150, 151, 153, 154, 155, 156, 157, 159, 160, 161, 163, 164, 165, 167, 168, 169, 170, 171, 172, 320, 321, 326, 328, 329, 332, 333, 334, 336, 337, 338, 339, 340, 341, 343, 344, 345, 346, 347, 348, 349, 350, 351, 352, 353, 354, 355, 356, 357, 358, 359, 360, 361, 362, 365, 367, 370], [0.0, 0.0, 0.0, 0.0, 0.0, 0.0, 0.0, 0.0, 0.0, 0.0, 0.0, 0.0, 0.0, 0.0, 0.0, 0.2078, 0.309, 0.0, 0.0, 0.3056, 0.3576, 0.3675, 0.0, 0.0, 0.0, 0.0, 0.0, 0.0, 0.0, 0.0, 0.0, 0.0, 0.0, 0.0, 0.0, 0.0, 0.0, 0.0, 0.0, 0.0, 0.0, 0.0, 0.0, 0.0, 0.0, 0.0, 0.0, 0.0, 0.0, 0.0, 0.0, 0.0, 0.0, 0.0, 0.0, 0.0, 0.0, 0.0, 0.0]): _vg.add([_i], _w, 'REPLACE')
_vg = ob_cube.vertex_groups.new(name='forehead.L.002')
for _i, _w in zip([151, 156, 157, 159, 163, 164, 166, 167, 168, 169, 170, 171, 172, 328, 329, 331, 332, 333, 334, 336, 337, 338, 339, 341, 342, 343, 344, 345, 346, 347, 348, 349, 350, 351, 352, 353, 354, 355, 356, 357, 360, 361], [0.1036, 0.1033, 0.8364, 0.111, 0.1676, 0.02876, 0.01732, 0.03399, 0.05599, 0.1253, 0.1206, 0.09154, 0.07159, 0.1033, 0.8364, 0.03437, 0.111, 0.2846, 0.7877, 0.4021, 0.1676, 0.02876, 0.06449, 0.604, 0.01732, 0.1971, 0.1964, 0.07604, 0.03399, 0.1725, 0.05599, 0.08159, 0.1253, 0.1206, 0.1162, 0.08565, 0.09154, 0.07159, 0.1676, 0.02876, 0.02876, 0.1676]): _vg.add([_i], _w, 'REPLACE')
_vg = ob_cube.vertex_groups.new(name='temple.L')
for _i, _w in zip([79, 144, 146, 150, 151, 152, 156, 157, 158, 162, 166, 168, 169, 170, 320, 321, 322, 323, 324, 325, 326, 327, 328, 329, 330, 331, 333, 334, 335, 336, 339, 341, 342, 343, 347, 348, 349, 350, 351], [0.08234, 0.7044, 0.03098, 0.8584, 0.06195, 0.04602, 0.7892, 0.0261, 0.04418, 0.03471, 0.02829, 0.02478, 0.03255, 0.005726, 0.08234, 0.7044, 0.03098, 0.0937, 0.04602, 0.1088, 0.8584, 0.09837, 0.7892, 0.0261, 0.04418, 0.0672, 0.4259, 0.04481, 0.03471, 0.1839, 0.05127, 0.04741, 0.02829, 0.01813, 0.06558, 0.02478, 0.03889, 0.03255, 0.005726]): _vg.add([_i], _w, 'REPLACE')
_vg = ob_cube.vertex_groups.new(name='jaw.L')
for _i, _w in zip([72, 73, 78, 79, 133, 144, 298, 319, 320, 321], [0.1377, 0.004117, 0.03903, 0.6839, 0.06781, 0.1013, 0.002058, 0.03903, 0.6839, 0.1013]): _vg.add([_i], _w, 'REPLACE')
_vg = ob_cube.vertex_groups.new(name='jaw.L.001')
for _i, _w in zip([69, 72, 73, 74, 79, 129, 131, 133, 135, 297, 298, 301, 302, 320], [0.05008, 0.1706, 0.1095, 0.09125, 0.002869, 0.9992, 0.6709, 0.09168, 0.03881, 0.02504, 0.1004, 0.3354, 0.0194, 0.002869]): _vg.add([_i], _w, 'REPLACE')
_vg = ob_cube.vertex_groups.new(name='chin.L')
for _i, _w in zip([131, 134, 135, 136, 138, 140, 143, 301, 302, 303, 304], [0.07503, 0.9646, 0.1467, 0.01535, 0.6846, 0.1043, 0.02115, 0.03752, 0.08102, 0.3423, 0.05214]): _vg.add([_i], _w, 'REPLACE')
_vg = ob_cube.vertex_groups.new(name='cheek.B.L')
for _i, _w in zip([133, 137, 138, 142, 147, 148, 176, 181, 303, 364, 369], [0.1051, 0.9586, 0.04591, 0.9311, 0.02257, 0.006551, 0.09633, 0.02382, 0.02295, 0.006551, 0.006551]): _vg.add([_i], _w, 'REPLACE')
_vg = ob_cube.vertex_groups.new(name='cheek.B.L.001')
for _i, _w in zip([79, 133, 144, 145, 147, 151, 320, 321], [0.07418, 0.7156, 0.09807, 0.953, 0.03658, 0.1168, 0.07418, 0.09807]): _vg.add([_i], _w, 'REPLACE')
_vg = ob_cube.vertex_groups.new(name='brow.T.L')
for _i, _w in zip([150, 151, 157, 326, 329], [0.01696, 0.6248, 0.04898, 0.01696, 0.04898]): _vg.add([_i], _w, 'REPLACE')
_vg = ob_cube.vertex_groups.new(name='brow.T.L.001')
for _i, _w in zip([147, 151, 153, 159, 163, 332, 337, 356, 361], [0.04691, 0.06849, 0.8849, 0.1613, 0.04608, 0.1613, 0.04608, 0.04608, 0.04608]): _vg.add([_i], _w, 'REPLACE')
_vg = ob_cube.vertex_groups.new(name='brow.T.L.002')
for _i, _w in zip([148, 154, 155, 160, 161, 164, 338, 357, 360, 362, 364, 365, 367, 369, 370], [0.03654, 0.9151, 0.07206, 0.1401, 0.01496, 0.02435, 0.02435, 0.02435, 0.02435, 0.07206, 0.03654, 0.9151, 0.07206, 0.03654, 0.9151]): _vg.add([_i], _w, 'REPLACE')
_vg = ob_cube.vertex_groups.new(name='brow.T.L.003')
for _i, _w in zip([149, 155, 161, 165, 340, 358, 359, 362, 363, 367, 368], [0.06646, 0.7195, 0.1458, 0.05019, 0.05019, 0.05019, 0.05019, 0.7195, 0.06646, 0.7195, 0.06646]): _vg.add([_i], _w, 'REPLACE')
_vg = ob_cube.vertex_groups.new(name='forehead.R')
_vg = ob_cube.vertex_groups.new(name='forehead.R.001')
_vg = ob_cube.vertex_groups.new(name='forehead.R.002')
_vg = ob_cube.vertex_groups.new(name='temple.R')
_vg = ob_cube.vertex_groups.new(name='jaw.R')
_vg = ob_cube.vertex_groups.new(name='jaw.R.001')
_vg = ob_cube.vertex_groups.new(name='chin.R')
_vg = ob_cube.vertex_groups.new(name='cheek.B.R')
_vg = ob_cube.vertex_groups.new(name='cheek.B.R.001')
_vg = ob_cube.vertex_groups.new(name='brow.T.R')
_vg = ob_cube.vertex_groups.new(name='brow.T.R.001')
_vg = ob_cube.vertex_groups.new(name='brow.T.R.002')
_vg = ob_cube.vertex_groups.new(name='brow.T.R.003')
_vg = ob_cube.vertex_groups.new(name='eye.L')
_vg = ob_cube.vertex_groups.new(name='eye.R')
_vg = ob_cube.vertex_groups.new(name='cheek.T.L')
_vg = ob_cube.vertex_groups.new(name='cheek.T.L.001')
for _i, _w in zip([147, 148, 175, 364, 366, 369, 371], [0.01571, 0.8583, 0.05901, 0.8583, 0.05901, 0.8583, 0.05901]): _vg.add([_i], _w, 'REPLACE')
_vg = ob_cube.vertex_groups.new(name='nose.L')
for _i, _w in zip([148, 149, 173, 174, 175, 363, 364, 366, 368, 369, 371], [0.007001, 0.09629, 0.2289, 0.1703, 0.7195, 0.09629, 0.007001, 0.7195, 0.09629, 0.007001, 0.7195]): _vg.add([_i], _w, 'REPLACE')
_vg = ob_cube.vertex_groups.new(name='nose.L.001')
for _i, _w in zip([173, 174, 176, 177, 178, 179, 180, 181], [0.02996, 0.06567, 0.0004035, 0.02275, 0.08602, 0.7949, 0.1332, 0.1281]): _vg.add([_i], _w, 'REPLACE')
_vg = ob_cube.vertex_groups.new(name='cheek.T.R')
_vg = ob_cube.vertex_groups.new(name='cheek.T.R.001')
_vg = ob_cube.vertex_groups.new(name='nose.R')
_vg = ob_cube.vertex_groups.new(name='nose.R.001')
_vg = ob_cube.vertex_groups.new(name='teeth.T')
for _i, _w in zip([138, 142, 143, 173, 174, 176, 177, 180, 181, 303], [0.001435, 0.001882, 0.7129, 0.05267, 0.07224, 0.7173, 0.1084, 0.0884, 0.2783, 0.0007175]): _vg.add([_i], _w, 'REPLACE')
_vg = ob_cube.vertex_groups.new(name='teeth.B')
_vg = ob_cube.vertex_groups.new(name='tongue')
_vg = ob_cube.vertex_groups.new(name='tongue.001')
_vg = ob_cube.vertex_groups.new(name='tongue.002')
for _i, _w in zip([27, 68, 69, 71, 72, 73, 74, 76, 79, 131, 295, 297, 298, 301, 317, 320], [0.00726, 0.05537, 0.09071, 0.05303, 0.4555, 0.3893, 0.02509, 0.0423, 0.04867, 0.02541, 0.00363, 0.07304, 0.2072, 0.0127, 0.05303, 0.04867]): _vg.add([_i], _w, 'REPLACE')
_vg = ob_cube.vertex_groups.new(name='shoulder.L')
for _i, _w in zip([8, 17, 18, 19, 20, 21, 22, 23, 24, 25, 26, 27, 66, 67, 68, 69, 70, 71, 72, 73, 74, 75, 76, 130, 131, 292, 293, 294, 295, 297, 298, 301, 316, 317], [0.03787, 0.1024, 0.00989, 0.2717, 0.1199, 0.1411, 0.08324, 0.7618, 0.9204, 0.8785, 0.1619, 0.8031, 0.1395, 0.6808, 0.8386, 0.397, 0.01407, 0.05808, 0.05527, 0.2528, 0.1078, 0.06043, 0.2204, 0.5, 0.01297, 0.05122, 0.1548, 0.4408, 0.8617, 0.6178, 0.1803, 0.006483, 0.01407, 0.05808]): _vg.add([_i], _w, 'REPLACE')
_vg = ob_cube.vertex_groups.new(name='upper_arm.L')
for _i, _w in zip([6, 7, 8, 9, 18, 20, 21, 24, 25, 28, 29, 30, 31, 32, 33, 34, 35, 36, 37, 38, 39, 292, 293, 294, 295], [0.02653, 0.02337, 0.2105, 0.2177, 0.008054, 0.8052, 0.7894, 0.06093, 0.08165, 0.887, 0.8732, 0.9702, 0.9852, 0.9026, 0.945, 0.9637, 0.9954, 0.06338, 0.1531, 0.06404, 0.8134, 0.01327, 0.1053, 0.4026, 0.03046]): _vg.add([_i], _w, 'REPLACE')
_vg = ob_cube.vertex_groups.new(name='forearm.L')
for _i, _w in zip([32, 33, 34, 36, 37, 38, 39, 40, 41, 42, 43, 44, 45, 46, 47, 49, 285, 286, 287, 288], [0.09214, 0.04012, 0.01735, 0.9364, 0.8464, 0.9359, 0.1865, 0.9956, 0.9966, 0.9964, 0.9801, 0.9688, 0.9649, 0.9913, 0.9776, 0.009486, 0.4888, 0.4957, 0.4844, 0.4872]): _vg.add([_i], _w, 'REPLACE')
_vg = ob_cube.vertex_groups.new(name='hand.L')
for _i, _w in zip([52, 56, 183, 186, 192, 194, 196], [0.05157, 0.3867, 0.1073, 0.02284, 0.1783, 0.08364, 0.06789]): _vg.add([_i], _w, 'REPLACE')
_vg = ob_cube.vertex_groups.new(name='palm.01.L')
for _i, _w in zip([45, 49, 50, 51, 55, 59, 182, 196, 239, 285, 286, 288], [0.004811, 0.8371, 0.002974, 0.9726, 0.9614, 0.06276, 0.09298, 0.01748, 0.0114, 0.4863, 0.001487, 0.421]): _vg.add([_i], _w, 'REPLACE')
_vg = ob_cube.vertex_groups.new(name='f_index.01.L')
for _i, _w in zip([59, 182, 186, 192, 194, 196, 197, 199, 201, 202, 229, 239, 240], [0.916, 0.457, 0.0371, 0.2111, 0.06005, 0.4875, 0.8662, 0.05232, 0.8713, 0.9775, 0.0435, 0.1564, 0.09707]): _vg.add([_i], _w, 'REPLACE')
_vg = ob_cube.vertex_groups.new(name='f_index.02.L')
for _i, _w in zip([201, 227, 228, 229, 230, 231, 232, 233, 234], [0.0001303, 0.9655, 0.9569, 0.88, 0.9385, 0.1819, 0.09735, 0.1446, 0.06588]): _vg.add([_i], _w, 'REPLACE')
_vg = ob_cube.vertex_groups.new(name='f_index.03.L')
for _i, _w in zip([229, 230, 231, 232, 233, 234], [0.07116, 0.02544, 0.8102, 0.8991, 0.849, 0.9317]): _vg.add([_i], _w, 'REPLACE')
_vg = ob_cube.vertex_groups.new(name='thumb.01.L')
for _i, _w in zip([49, 52, 53, 56, 57, 182, 183, 186, 187, 196, 201, 239, 240, 288], [0.06718, 0.009621, 0.9881, 0.1229, 0.007376, 0.2314, 0.002162, 0.05031, 0.05634, 0.0855, 0.02628, 0.4195, 0.4075, 0.03359]): _vg.add([_i], _w, 'REPLACE')
_vg = ob_cube.vertex_groups.new(name='thumb.02.L')
for _i, _w in zip([56, 57, 182, 184, 185, 186, 187, 188, 189, 190, 192, 194, 196, 201, 239, 240], [0.09424, 0.964, 0.2303, 0.9414, 0.9857, 0.8109, 0.8595, 0.02773, 0.01371, 0.0621, 0.1686, 0.0208, 0.1525, 0.02585, 0.3883, 0.4772]): _vg.add([_i], _w, 'REPLACE')
_vg = ob_cube.vertex_groups.new(name='thumb.03.L')
for _i, _w in zip([187, 188, 189, 190, 191, 235, 236, 237, 238], [0.05205, 0.9588, 0.964, 0.9373, 0.9966, 0.9992, 0.9975, 0.9966, 0.9974]): _vg.add([_i], _w, 'REPLACE')
_vg = ob_cube.vertex_groups.new(name='palm.02.L')
_vg = ob_cube.vertex_groups.new(name='f_middle.01.L')
for _i, _w in zip([192, 193, 194, 195, 196, 197, 199, 200], [0.1937, 0.9497, 0.06508, 0.1269, 0.07186, 0.09108, 0.8711, 0.0698]): _vg.add([_i], _w, 'REPLACE')
_vg = ob_cube.vertex_groups.new(name='f_middle.02.L')
for _i, _w in zip([219, 220, 221, 222, 224, 225], [0.9855, 0.995, 0.9772, 0.969, 0.006851, 0.02349]): _vg.add([_i], _w, 'REPLACE')
_vg = ob_cube.vertex_groups.new(name='f_middle.03.L')
for _i, _w in zip([223, 224, 225, 226], [0.9984, 0.9714, 0.9627, 0.991]): _vg.add([_i], _w, 'REPLACE')
_vg = ob_cube.vertex_groups.new(name='palm.03.L')
for _i, _w in zip([48, 50, 52, 54, 56, 183, 192, 194, 196, 198, 200, 286, 287], [0.02904, 0.9228, 0.1073, 0.9228, 0.1823, 0.6411, 0.1875, 0.546, 0.07054, 0.004859, 0.01311, 0.4614, 0.01452]): _vg.add([_i], _w, 'REPLACE')
_vg = ob_cube.vertex_groups.new(name='f_ring.01.L')
for _i, _w in zip([58, 183, 192, 194, 195, 198, 199, 200, 204, 205, 211], [0.002271, 0.05065, 0.01568, 0.1231, 0.6675, 0.05777, 0.01194, 0.7611, 0.007985, 0.001304, 0.03331]): _vg.add([_i], _w, 'REPLACE')
_vg = ob_cube.vertex_groups.new(name='f_ring.02.L')
for _i, _w in zip([211, 212, 213, 214], [0.9072, 0.9676, 0.9582, 0.9602]): _vg.add([_i], _w, 'REPLACE')
_vg = ob_cube.vertex_groups.new(name='f_ring.03.L')
for _i, _w in zip([213, 215, 216, 217, 218], [0.0008013, 0.9885, 0.9819, 0.9938, 0.9931]): _vg.add([_i], _w, 'REPLACE')
_vg = ob_cube.vertex_groups.new(name='palm.04.L')
for _i, _w in zip([48, 49, 50, 52, 54, 56, 58, 183, 194, 195, 198, 200, 203, 286, 287, 288], [0.9261, 0.0591, 0.02652, 0.7704, 0.04994, 0.1731, 0.9587, 0.1269, 0.06848, 0.1557, 0.8872, 0.08428, 0.0558, 0.01326, 0.463, 0.02955]): _vg.add([_i], _w, 'REPLACE')
_vg = ob_cube.vertex_groups.new(name='f_pinky.01.L')
_vg = ob_cube.vertex_groups.new(name='f_pinky.02.L')
for _i, _w in zip([195, 200, 203, 204, 205, 206, 207, 208, 209, 210], [0.008169, 0.004439, 0.8794, 0.9421, 0.9255, 0.9314, 0.09754, 0.1192, 0.08178, 0.07579]): _vg.add([_i], _w, 'REPLACE')
_vg = ob_cube.vertex_groups.new(name='f_pinky.03.L')
for _i, _w in zip([203, 205, 206, 207, 208, 209, 210], [0.0236, 0.02586, 0.02035, 0.898, 0.8755, 0.9149, 0.921]): _vg.add([_i], _w, 'REPLACE')
_vg = ob_cube.vertex_groups.new(name='shoulder.R')
for _i, _w in zip([130], [0.5]): _vg.add([_i], _w, 'REPLACE')
_vg = ob_cube.vertex_groups.new(name='upper_arm.R')
_vg = ob_cube.vertex_groups.new(name='forearm.R')
_vg = ob_cube.vertex_groups.new(name='hand.R')
_vg = ob_cube.vertex_groups.new(name='palm.01.R')
_vg = ob_cube.vertex_groups.new(name='f_index.01.R')
_vg = ob_cube.vertex_groups.new(name='f_index.02.R')
_vg = ob_cube.vertex_groups.new(name='f_index.03.R')
_vg = ob_cube.vertex_groups.new(name='thumb.01.R')
_vg = ob_cube.vertex_groups.new(name='thumb.02.R')
_vg = ob_cube.vertex_groups.new(name='thumb.03.R')
_vg = ob_cube.vertex_groups.new(name='palm.02.R')
_vg = ob_cube.vertex_groups.new(name='f_middle.01.R')
_vg = ob_cube.vertex_groups.new(name='f_middle.02.R')
_vg = ob_cube.vertex_groups.new(name='f_middle.03.R')
_vg = ob_cube.vertex_groups.new(name='palm.03.R')
_vg = ob_cube.vertex_groups.new(name='f_ring.01.R')
_vg = ob_cube.vertex_groups.new(name='f_ring.02.R')
_vg = ob_cube.vertex_groups.new(name='f_ring.03.R')
_vg = ob_cube.vertex_groups.new(name='palm.04.R')
_vg = ob_cube.vertex_groups.new(name='f_pinky.01.R')
_vg = ob_cube.vertex_groups.new(name='f_pinky.02.R')
_vg = ob_cube.vertex_groups.new(name='f_pinky.03.R')
_vg = ob_cube.vertex_groups.new(name='breast.L')
for _i, _w in zip([4, 5, 6, 7, 8, 9, 14, 15, 16, 17, 18, 19, 20, 21, 22, 23, 28, 29, 291, 292, 293, 294], [0.1364, 0.1724, 0.7555, 0.7946, 0.6721, 0.703, 0.0745, 0.05417, 0.1561, 0.1826, 0.1349, 0.168, 0.07626, 0.07255, 0.06152, 0.03383, 0.09526, 0.1066, 0.0953, 0.4691, 0.42, 0.05505]): _vg.add([_i], _w, 'REPLACE')
_vg = ob_cube.vertex_groups.new(name='breast.R')
_vg = ob_cube.vertex_groups.new(name='pelvis.L')
for _i, _w in zip([0, 1, 2, 3, 4, 5, 10, 11, 12, 13, 14, 15, 17, 60, 241, 242, 243, 244, 247, 289, 290, 291, 292, 305, 306], [0.1207, 0.8809, 0.06006, 0.67, 0.1246, 0.1257, 0.04964, 0.1411, 0.7358, 0.4016, 0.05843, 0.09208, 0.01502, 0.09748, 0.1207, 0.06006, 0.7358, 0.04964, 0.09748, 0.4283, 0.6413, 0.1083, 0.007511, 0.4283, 0.04874]): _vg.add([_i], _w, 'REPLACE')
_vg = ob_cube.vertex_groups.new(name='pelvis.R')
_vg = ob_cube.vertex_groups.new(name='thigh.L')
for _i, _w in zip([0, 1, 2, 3, 10, 11, 12, 13, 60, 61, 241, 242, 243, 244, 245, 246, 247, 248, 249, 250, 251, 252, 253, 254, 255, 256, 257, 258, 259, 260, 261, 262, 263, 264, 289, 290, 305, 306, 307, 308, 309, 310], [0.8641, 0.03618, 0.8454, 0.1123, 0.1214, 0.03775, 0.1627, 0.005396, 0.8786, 0.8724, 0.8641, 0.8454, 0.1627, 0.1214, 0.9759, 0.9885, 0.8786, 0.8724, 0.9941, 1.0, 0.983, 0.9883, 0.9902, 0.9971, 0.9911, 0.9981, 0.9102, 0.9556, 0.925, 0.9705, 0.09144, 0.06875, 0.08239, 0.06025, 0.5134, 0.02079, 0.5134, 0.9272, 0.9886, 0.9906, 0.9176, 0.08692]): _vg.add([_i], _w, 'REPLACE')
_vg = ob_cube.vertex_groups.new(name='shin.L')
for _i, _w in zip([62, 63, 64, 65, 80, 81, 82, 83, 86, 88, 89, 257, 258, 259, 260, 261, 262, 263, 264, 265, 266, 267, 268, 269, 270, 271, 272, 273, 274, 275, 276, 277, 278, 279, 280, 281, 282, 283, 284, 296, 299, 309, 310, 311, 312, 313, 314, 315, 372, 373, 374, 375, 378, 379, 380, 381, 384, 385, 386, 387, 390, 391, 392, 393], [0.8127, 0.9254, 0.8509, 0.941, 0.06471, 0.09336, 0.1018, 0.01559, 0.0062, 0.09212, 0.03652, 0.08971, 0.03888, 0.07488, 0.008879, 0.9086, 0.9313, 0.9176, 0.9398, 0.9901, 0.9909, 0.9937, 0.9934, 0.9989, 0.9988, 0.9995, 0.9993, 0.9984, 0.9993, 0.9993, 0.9998, 0.9764, 0.9913, 0.9873, 0.9955, 0.8127, 0.9254, 0.8509, 0.941, 0.8318, 0.06432, 0.0823, 0.9131, 0.9919, 0.9992, 0.9989, 0.9818, 0.8318, 0.9254, 0.941, 0.09336, 0.01559, 0.9254, 0.941, 0.09336, 0.01559, 0.9254, 0.941, 0.09336, 0.01559, 0.9254, 0.941, 0.09336, 0.01559]): _vg.add([_i], _w, 'REPLACE')
_vg = ob_cube.vertex_groups.new(name='foot.L')
for _i, _w in zip([62, 64, 80, 81, 82, 84, 85, 86, 87, 88, 89, 90, 91, 92, 93, 94, 95, 96, 97, 98, 99, 100, 101, 102, 103, 106, 108, 109, 110, 111, 112, 113, 114, 115, 120, 122, 124, 125, 126, 127, 128, 281, 283, 296, 299, 300, 315, 374, 376, 377, 380, 382, 383, 386, 388, 389, 392, 394, 395], [0.1747, 0.1333, 0.8963, 0.05931, 0.7812, 0.8687, 0.05655, 0.8187, 0.0297, 0.8788, 0.9294, 0.9199, 0.9516, 0.8984, 0.9228, 0.6873, 0.7401, 0.3011, 0.1627, 0.2133, 0.1107, 0.1602, 0.1226, 0.08847, 0.06803, 0.05326, 0.1193, 0.1343, 0.135, 0.1183, 0.08047, 0.0642, 0.07584, 0.06426, 0.005915, 0.01204, 0.0129, 0.03813, 0.001609, 0.006281, 0.918, 0.1747, 0.1333, 0.154, 0.9041, 0.7137, 0.154, 0.05931, 0.05655, 0.0297, 0.05931, 0.05655, 0.0297, 0.05931, 0.05655, 0.0297, 0.05931, 0.05655, 0.0297]): _vg.add([_i], _w, 'REPLACE')
_vg = ob_cube.vertex_groups.new(name='toe.L')
for _i, _w in zip([90, 91, 92, 93, 94, 95, 96, 97, 98, 99, 100, 101, 102, 103, 104, 105, 106, 107, 108, 109, 110, 111, 112, 113, 114, 115, 116, 117, 118, 119, 120, 121, 122, 123, 124, 125, 126, 127, 128, 300], [0.06385, 0.02478, 0.08699, 0.07105, 0.2884, 0.249, 0.6968, 0.8364, 0.784, 0.8885, 0.8368, 0.8757, 0.91, 0.9311, 0.9749, 0.985, 0.9464, 0.9834, 0.879, 0.8639, 0.8629, 0.88, 0.9182, 0.9348, 0.9229, 0.9348, 0.9849, 0.9911, 0.9915, 0.9889, 0.9718, 0.9771, 0.9688, 0.9765, 0.9683, 0.9556, 0.974, 0.9717, 0.07586, 0.2687]): _vg.add([_i], _w, 'REPLACE')
_vg = ob_cube.vertex_groups.new(name='heel.02.L')
for _i, _w in zip([63, 65, 80, 81, 82, 83, 84, 85, 86, 87, 282, 284, 372, 373, 374, 375, 376, 377, 378, 379, 380, 381, 382, 383, 384, 385, 386, 387, 388, 389, 390, 391, 392, 393, 394, 395], [0.05301, 0.04948, 0.02414, 0.8472, 0.1105, 0.9435, 0.1102, 0.935, 0.1428, 0.9546, 0.05301, 0.04948, 0.05301, 0.04948, 0.8472, 0.9435, 0.935, 0.9546, 0.05301, 0.04948, 0.8472, 0.9435, 0.935, 0.9546, 0.05301, 0.04948, 0.8472, 0.9435, 0.935, 0.9546, 0.05301, 0.04948, 0.8472, 0.9435, 0.935, 0.9546]): _vg.add([_i], _w, 'REPLACE')
_vg = ob_cube.vertex_groups.new(name='thigh.R')
_vg = ob_cube.vertex_groups.new(name='shin.R')
_vg = ob_cube.vertex_groups.new(name='foot.R')
_vg = ob_cube.vertex_groups.new(name='toe.R')
_vg = ob_cube.vertex_groups.new(name='heel.02.R')
_m = ob_cube.modifiers.new('Mirror', 'MIRROR')
_m = ob_cube.modifiers.new('Subsurf', 'SUBSURF')
_m.uv_smooth = 'PRESERVE_CORNERS'
_m.quality = 2
_m.show_only_control_edges = False
_m = ob_cube.modifiers.new('Armature', 'ARMATURE')
_m.object = ob_metarig
ob_camera.location = (7.481, -6.508, 5.344)
ob_camera.rotation_euler = (1.109, 0.0, 0.8149)
ob_camera.lock_rotations_4d = False
ob_camera.empty_display_type = 'ARROWS'
ob_camera.color = (0.0, 0.0, 0.0, 0.0)
ob_camera.display_type = 'WIRE'
ob_camera.lineart.crease_threshold = 0.0

# ---- collection membership
col_collection_1.objects.link(ob_metarig)
col_collection_1.objects.link(ob_cube)
col_collection_1.objects.link(ob_camera)

# ---- scene / render settings (as saved in the file)
scene.camera = ob_camera
scene.frame_start = 1; scene.frame_end = 160; scene.frame_set(1)
scene.render.engine = 'CYCLES'
scene.render.resolution_percentage = 50
scene.render.dither_intensity = 0.0
scene.cycles.use_denoising = False
scene.cycles.samples = 128
scene.cycles.sampling_pattern = 'TABULATED_SOBOL'
scene.cycles.use_adaptive_sampling = False
scene.cycles.use_light_tree = False
scene.cycles.blur_glossy = 0.0
scene.cycles.sample_clamp_indirect = 0.0
scene.view_settings.view_transform = 'Standard'
bpy.context.view_layer.update()
